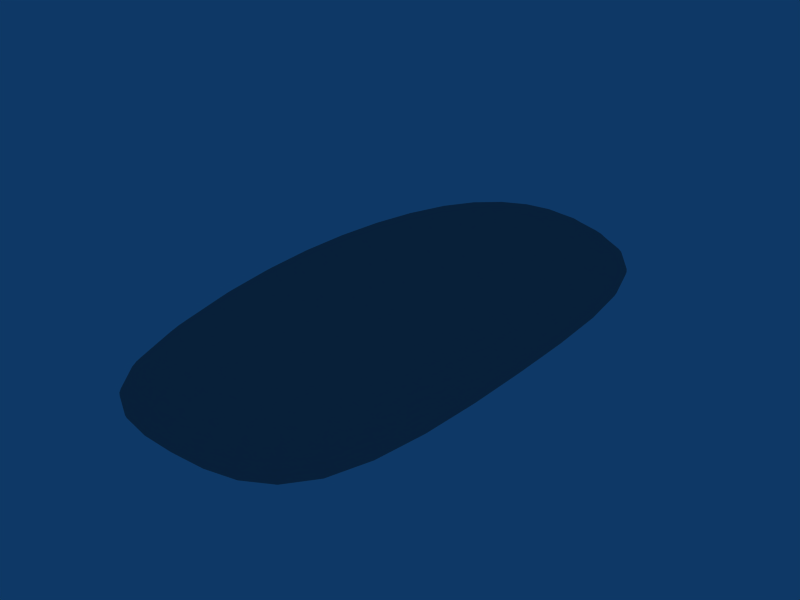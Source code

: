 # Source: morse_GPS.blend  (saved by Blender 2.49.2; exported with 4.5.12 LTS)
import bpy
from mathutils import Matrix  # noqa: F401  (used for matrix-valued properties, if any)

bpy.ops.wm.read_factory_settings(use_empty=True)
scene = bpy.context.scene
scene.name = 'Scene'

# ---- collections
col_collection_1 = bpy.data.collections.new('Collection 1'); scene.collection.children.link(col_collection_1)

# ---- materials (node trees are filled in below, after node groups)
mat_gpsmat = bpy.data.materials.new('GPSMat')
mat_gpsmat.alpha_threshold = 0.0
mat_gpsmat.diffuse_color = (0.56, 0.56, 0.56, 1.0)
mat_gpsmat.specular_color = (0.7, 0.7, 0.7)
mat_gpsmat.roughness = 0.5
mat_gpsmat.line_color = (0.0, 0.0, 0.0, 1.0)

# ---- material node trees

# ---- world
world_world = bpy.data.worlds.new('World'); scene.world = world_world
world_world.color = (0.05656, 0.2208, 0.4)
world_world.use_sun_shadow = False
world_world.sun_shadow_jitter_overblur = 0.0
world_world.cycles.sampling_method = 'MANUAL'
world_world.cycles.sample_map_resolution = 256

# ---- meshes
me_cube = bpy.data.meshes.new('Cube')
me_cube.from_pydata([(0.2, 0.4, 0.0), (0.2, -0.4, 0.0), (-0.2, -0.4, 0.0), (-0.2, 0.4, 0.0), (0.2, 0.4, 0.1), (0.2, -0.4, 0.1), (-0.2, -0.4, 0.1), (-0.2, 0.4, 0.1), (0.2, -0.4, 0.035), (0.2, 0.4, 0.035), (-0.2, -0.4, 0.035), (-0.2, 0.4, 0.035)], [], [(0, 1, 2, 3), (4, 7, 6, 5), (0, 9, 8, 1), (9, 4, 5, 8), (1, 8, 10, 2), (8, 5, 6, 10), (2, 10, 11, 3), (10, 6, 7, 11), (4, 9, 11, 7), (9, 0, 3, 11)])
me_cube.polygons.foreach_set('use_smooth', [True] * 10)
_k = {(1, 2): 0.28235, (0, 1): 0.28235, (0, 3): 0.28235, (2, 3): 0.28235, (1, 8): 0.28235, (0, 9): 0.28235, (2, 10): 0.28235, (3, 11): 0.28235, (8, 9): 0.28235, (8, 10): 0.28235, (10, 11): 0.28235, (9, 11): 0.28235}
me_cube.attributes.new('crease_edge', 'FLOAT', 'EDGE').data.foreach_set('value', [_k.get((min(e.vertices), max(e.vertices)), 0.0) for e in me_cube.edges])
me_cube.materials.append(mat_gpsmat)
me_cube.use_remesh_preserve_volume = False
me_cube.use_remesh_preserve_attributes = False
me_cube.use_mirror_vertex_groups = False
me_cube.update()

# ---- objects
ob_gps = bpy.data.objects.new('GPS', None)
ob_gps_box = bpy.data.objects.new('GPS_box', me_cube)

# ---- transforms, parenting, visibility, modifiers, constraints
ob_gps.location = (0.0, 0.0, 0.0)
ob_gps.lock_rotations_4d = False
ob_gps.empty_display_type = 'ARROWS'
ob_gps.empty_image_offset = (0.0, 0.0)
ob_gps.lineart.crease_threshold = 0.0
ob_gps_box.parent = ob_gps
ob_gps_box.matrix_parent_inverse = Matrix(((1.0, 0.0, 0.0, 0.0), (0.0, 1.0, 0.0, 0.0), (0.0, 0.0, 1.0, -0.9), (0.0, 0.0, 0.0, 1.0)))
ob_gps_box.location = (0.0, 0.0, 0.9)
ob_gps_box.scale = (0.25, 0.25, 0.25)
ob_gps_box.lock_rotations_4d = False
ob_gps_box.empty_display_type = 'ARROWS'
ob_gps_box.lineart.crease_threshold = 0.0
_m = ob_gps_box.modifiers.new('Subsurf', 'SUBSURF')
_m.uv_smooth = 'PRESERVE_CORNERS'
_m.levels = 2
_m.render_levels = 3
_m.show_only_control_edges = False

# ---- collection membership
col_collection_1.objects.link(ob_gps)
col_collection_1.objects.link(ob_gps_box)

# ---- scene / render settings (as saved in the file)
scene.frame_start = 1; scene.frame_end = 250; scene.frame_set(1)
scene.render.engine = 'BLENDER_EEVEE_NEXT'
scene.render.image_settings.file_format = 'JPEG'
scene.render.image_settings.color_mode = 'RGB'
scene.render.image_settings.compression = 90
scene.render.resolution_x = 800
scene.render.resolution_y = 600
scene.render.pixel_aspect_x = 100.0
scene.render.pixel_aspect_y = 100.0
scene.render.fps = 25
scene.render.dither_intensity = 0.0
scene.render.use_compositing = False
scene.render.use_sequencer = False
scene.render.bake_margin = 2
scene.render.bake_bias = 0.0
scene.render.use_stamp_time = False
scene.render.use_stamp_date = False
scene.render.use_stamp_frame = False
scene.render.use_stamp_camera = False
scene.render.use_stamp_scene = False
scene.render.use_stamp_filename = False
scene.render.use_stamp_render_time = False
scene.render.stamp_font_size = 0
scene.cycles.use_denoising = False
scene.cycles.samples = 10
scene.cycles.sampling_pattern = 'TABULATED_SOBOL'
scene.cycles.light_sampling_threshold = 0.0
scene.cycles.use_adaptive_sampling = False
scene.cycles.use_light_tree = False
scene.cycles.blur_glossy = 0.0
scene.cycles.volume_bounces = 1
scene.cycles.pixel_filter_type = 'GAUSSIAN'
scene.cycles.sample_clamp_indirect = 0.0
scene.view_settings.view_transform = 'Raw'
bpy.context.view_layer.update()

# ---- added for rendering (the .blend has no active camera): camera
cam_auto = bpy.data.cameras.new('AutoCamera')
cam_auto.lens = 50.0
cam_auto.sensor_width = 36.0
cam_auto.clip_end = 1000.0
ob_auto_camera = bpy.data.objects.new('AutoCamera', cam_auto)
scene.collection.objects.link(ob_auto_camera)
ob_auto_camera.location = (0.208176, -0.249811, 0.179041)
ob_auto_camera.rotation_euler = (1.09748, -7.21219e-08, 0.694738)
scene.camera = ob_auto_camera
bpy.context.view_layer.update()
